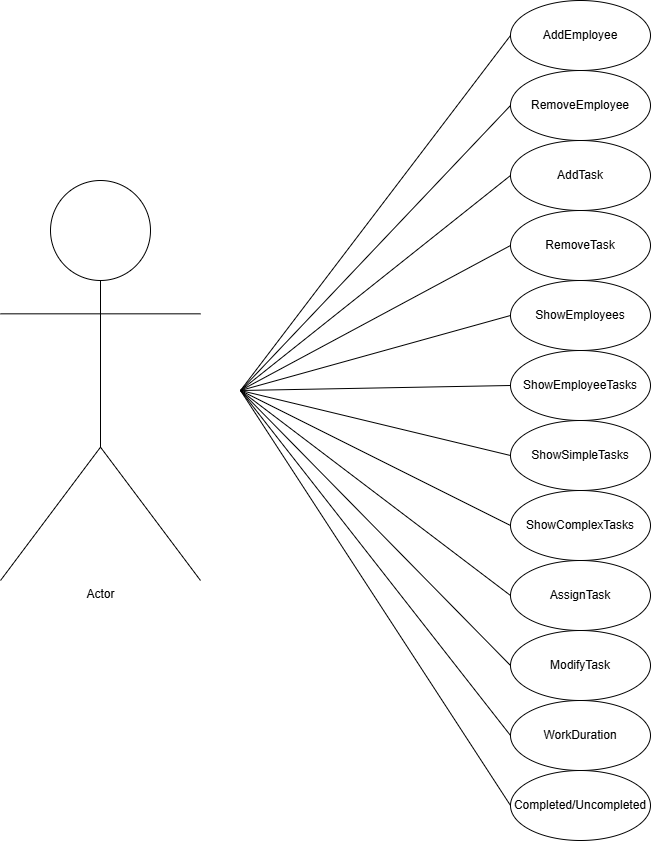

The diagram above was exported from draw.io. Its source (the exported page's mxGraphModel, read from the mxfile embedded in the PNG):
<mxGraphModel dx="2580" dy="1044" grid="1" gridSize="10" guides="1" tooltips="1" connect="1" arrows="1" fold="1" page="1" pageScale="1" pageWidth="827" pageHeight="1169" math="0" shadow="0">
  <root>
    <mxCell id="0" />
    <mxCell id="1" parent="0" />
    <mxCell id="wRfC6B3LcgEslGy45--3-3" value="Actor" style="shape=umlActor;verticalLabelPosition=bottom;verticalAlign=top;html=1;" vertex="1" parent="1">
      <mxGeometry x="80" y="310" width="200" height="400" as="geometry" />
    </mxCell>
    <mxCell id="wRfC6B3LcgEslGy45--3-4" value="AddEmployee" style="ellipse;whiteSpace=wrap;html=1;" vertex="1" parent="1">
      <mxGeometry x="590" y="130" width="140" height="70" as="geometry" />
    </mxCell>
    <mxCell id="wRfC6B3LcgEslGy45--3-5" value="RemoveEmployee" style="ellipse;whiteSpace=wrap;html=1;" vertex="1" parent="1">
      <mxGeometry x="590" y="200" width="140" height="70" as="geometry" />
    </mxCell>
    <mxCell id="wRfC6B3LcgEslGy45--3-6" value="AddTask" style="ellipse;whiteSpace=wrap;html=1;" vertex="1" parent="1">
      <mxGeometry x="590" y="270" width="140" height="70" as="geometry" />
    </mxCell>
    <mxCell id="wRfC6B3LcgEslGy45--3-7" value="RemoveTask" style="ellipse;whiteSpace=wrap;html=1;" vertex="1" parent="1">
      <mxGeometry x="590" y="340" width="140" height="70" as="geometry" />
    </mxCell>
    <mxCell id="wRfC6B3LcgEslGy45--3-8" value="ShowEmployees" style="ellipse;whiteSpace=wrap;html=1;" vertex="1" parent="1">
      <mxGeometry x="590" y="410" width="140" height="70" as="geometry" />
    </mxCell>
    <mxCell id="wRfC6B3LcgEslGy45--3-9" value="ShowEmployeeTasks" style="ellipse;whiteSpace=wrap;html=1;" vertex="1" parent="1">
      <mxGeometry x="590" y="480" width="140" height="70" as="geometry" />
    </mxCell>
    <mxCell id="wRfC6B3LcgEslGy45--3-10" value="ShowSimpleTasks" style="ellipse;whiteSpace=wrap;html=1;" vertex="1" parent="1">
      <mxGeometry x="590" y="550" width="140" height="70" as="geometry" />
    </mxCell>
    <mxCell id="wRfC6B3LcgEslGy45--3-11" value="ShowComplexTasks" style="ellipse;whiteSpace=wrap;html=1;" vertex="1" parent="1">
      <mxGeometry x="590" y="620" width="140" height="70" as="geometry" />
    </mxCell>
    <mxCell id="wRfC6B3LcgEslGy45--3-12" value="AssignTask" style="ellipse;whiteSpace=wrap;html=1;" vertex="1" parent="1">
      <mxGeometry x="590" y="690" width="140" height="70" as="geometry" />
    </mxCell>
    <mxCell id="wRfC6B3LcgEslGy45--3-13" value="ModifyTask" style="ellipse;whiteSpace=wrap;html=1;" vertex="1" parent="1">
      <mxGeometry x="590" y="760" width="140" height="70" as="geometry" />
    </mxCell>
    <mxCell id="wRfC6B3LcgEslGy45--3-14" value="WorkDuration" style="ellipse;whiteSpace=wrap;html=1;" vertex="1" parent="1">
      <mxGeometry x="590" y="830" width="140" height="70" as="geometry" />
    </mxCell>
    <mxCell id="wRfC6B3LcgEslGy45--3-15" value="Completed/Uncompleted" style="ellipse;whiteSpace=wrap;html=1;" vertex="1" parent="1">
      <mxGeometry x="590" y="900" width="140" height="70" as="geometry" />
    </mxCell>
    <mxCell id="wRfC6B3LcgEslGy45--3-17" value="" style="endArrow=none;html=1;rounded=0;entryX=0;entryY=0.5;entryDx=0;entryDy=0;" edge="1" parent="1" target="wRfC6B3LcgEslGy45--3-4">
      <mxGeometry width="50" height="50" relative="1" as="geometry">
        <mxPoint x="320" y="520" as="sourcePoint" />
        <mxPoint x="530" y="450" as="targetPoint" />
      </mxGeometry>
    </mxCell>
    <mxCell id="wRfC6B3LcgEslGy45--3-18" value="" style="endArrow=none;html=1;rounded=0;entryX=0;entryY=0.5;entryDx=0;entryDy=0;" edge="1" parent="1" target="wRfC6B3LcgEslGy45--3-5">
      <mxGeometry width="50" height="50" relative="1" as="geometry">
        <mxPoint x="320" y="520" as="sourcePoint" />
        <mxPoint x="420" y="320" as="targetPoint" />
      </mxGeometry>
    </mxCell>
    <mxCell id="wRfC6B3LcgEslGy45--3-19" value="" style="endArrow=none;html=1;rounded=0;entryX=0;entryY=0.5;entryDx=0;entryDy=0;" edge="1" parent="1" target="wRfC6B3LcgEslGy45--3-6">
      <mxGeometry width="50" height="50" relative="1" as="geometry">
        <mxPoint x="320" y="520" as="sourcePoint" />
        <mxPoint x="320" y="450" as="targetPoint" />
      </mxGeometry>
    </mxCell>
    <mxCell id="wRfC6B3LcgEslGy45--3-20" value="" style="endArrow=none;html=1;rounded=0;entryX=0;entryY=0.5;entryDx=0;entryDy=0;" edge="1" parent="1" target="wRfC6B3LcgEslGy45--3-7">
      <mxGeometry width="50" height="50" relative="1" as="geometry">
        <mxPoint x="320" y="520" as="sourcePoint" />
        <mxPoint x="320" y="450" as="targetPoint" />
      </mxGeometry>
    </mxCell>
    <mxCell id="wRfC6B3LcgEslGy45--3-21" value="" style="endArrow=none;html=1;rounded=0;exitX=0;exitY=0.5;exitDx=0;exitDy=0;" edge="1" parent="1" source="wRfC6B3LcgEslGy45--3-8">
      <mxGeometry width="50" height="50" relative="1" as="geometry">
        <mxPoint x="270" y="580" as="sourcePoint" />
        <mxPoint x="320" y="520" as="targetPoint" />
      </mxGeometry>
    </mxCell>
    <mxCell id="wRfC6B3LcgEslGy45--3-22" value="" style="endArrow=none;html=1;rounded=0;exitX=0;exitY=0.5;exitDx=0;exitDy=0;" edge="1" parent="1" source="wRfC6B3LcgEslGy45--3-9">
      <mxGeometry width="50" height="50" relative="1" as="geometry">
        <mxPoint x="270" y="630" as="sourcePoint" />
        <mxPoint x="320" y="520" as="targetPoint" />
      </mxGeometry>
    </mxCell>
    <mxCell id="wRfC6B3LcgEslGy45--3-23" value="" style="endArrow=none;html=1;rounded=0;entryX=0;entryY=0.5;entryDx=0;entryDy=0;" edge="1" parent="1" target="wRfC6B3LcgEslGy45--3-10">
      <mxGeometry width="50" height="50" relative="1" as="geometry">
        <mxPoint x="320" y="520" as="sourcePoint" />
        <mxPoint x="220" y="460" as="targetPoint" />
      </mxGeometry>
    </mxCell>
    <mxCell id="wRfC6B3LcgEslGy45--3-24" value="" style="endArrow=none;html=1;rounded=0;entryX=0;entryY=0.5;entryDx=0;entryDy=0;" edge="1" parent="1" target="wRfC6B3LcgEslGy45--3-11">
      <mxGeometry width="50" height="50" relative="1" as="geometry">
        <mxPoint x="320" y="520" as="sourcePoint" />
        <mxPoint x="150" y="710" as="targetPoint" />
      </mxGeometry>
    </mxCell>
    <mxCell id="wRfC6B3LcgEslGy45--3-25" value="" style="endArrow=none;html=1;rounded=0;exitX=0;exitY=0.5;exitDx=0;exitDy=0;" edge="1" parent="1" source="wRfC6B3LcgEslGy45--3-12">
      <mxGeometry width="50" height="50" relative="1" as="geometry">
        <mxPoint x="140" y="810" as="sourcePoint" />
        <mxPoint x="320" y="520" as="targetPoint" />
      </mxGeometry>
    </mxCell>
    <mxCell id="wRfC6B3LcgEslGy45--3-26" value="" style="endArrow=none;html=1;rounded=0;exitX=0;exitY=0.5;exitDx=0;exitDy=0;" edge="1" parent="1" source="wRfC6B3LcgEslGy45--3-13">
      <mxGeometry width="50" height="50" relative="1" as="geometry">
        <mxPoint x="410" y="680" as="sourcePoint" />
        <mxPoint x="320" y="520" as="targetPoint" />
      </mxGeometry>
    </mxCell>
    <mxCell id="wRfC6B3LcgEslGy45--3-27" value="" style="endArrow=none;html=1;rounded=0;entryX=0;entryY=0.5;entryDx=0;entryDy=0;" edge="1" parent="1" target="wRfC6B3LcgEslGy45--3-14">
      <mxGeometry width="50" height="50" relative="1" as="geometry">
        <mxPoint x="320" y="520" as="sourcePoint" />
        <mxPoint x="500" y="680" as="targetPoint" />
      </mxGeometry>
    </mxCell>
    <mxCell id="wRfC6B3LcgEslGy45--3-28" value="" style="endArrow=none;html=1;rounded=0;entryX=0;entryY=0.5;entryDx=0;entryDy=0;" edge="1" parent="1" target="wRfC6B3LcgEslGy45--3-15">
      <mxGeometry width="50" height="50" relative="1" as="geometry">
        <mxPoint x="320" y="520" as="sourcePoint" />
        <mxPoint x="500" y="680" as="targetPoint" />
      </mxGeometry>
    </mxCell>
  </root>
</mxGraphModel>